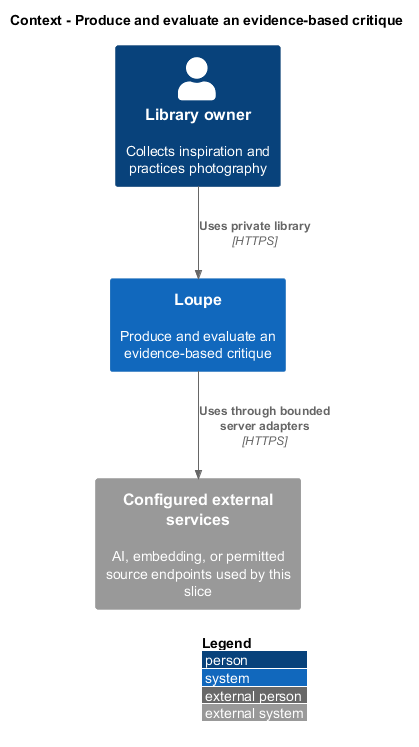

The diagram above was rendered by PlantUML. Its source (embedded in the PNG):
@startuml
!include <C4/C4_Context>
LAYOUT_WITH_LEGEND()
title Context - Produce and evaluate an evidence-based critique
Person(owner, "Library owner", "Collects inspiration and practices photography")
System(loupe, "Loupe", "Produce and evaluate an evidence-based critique")
Rel(owner, loupe, "Uses private library", "HTTPS")
System_Ext(external, "Configured external services", "AI, embedding, or permitted source endpoints used by this slice")
Rel(loupe, external, "Uses through bounded server adapters", "HTTPS")
@enduml